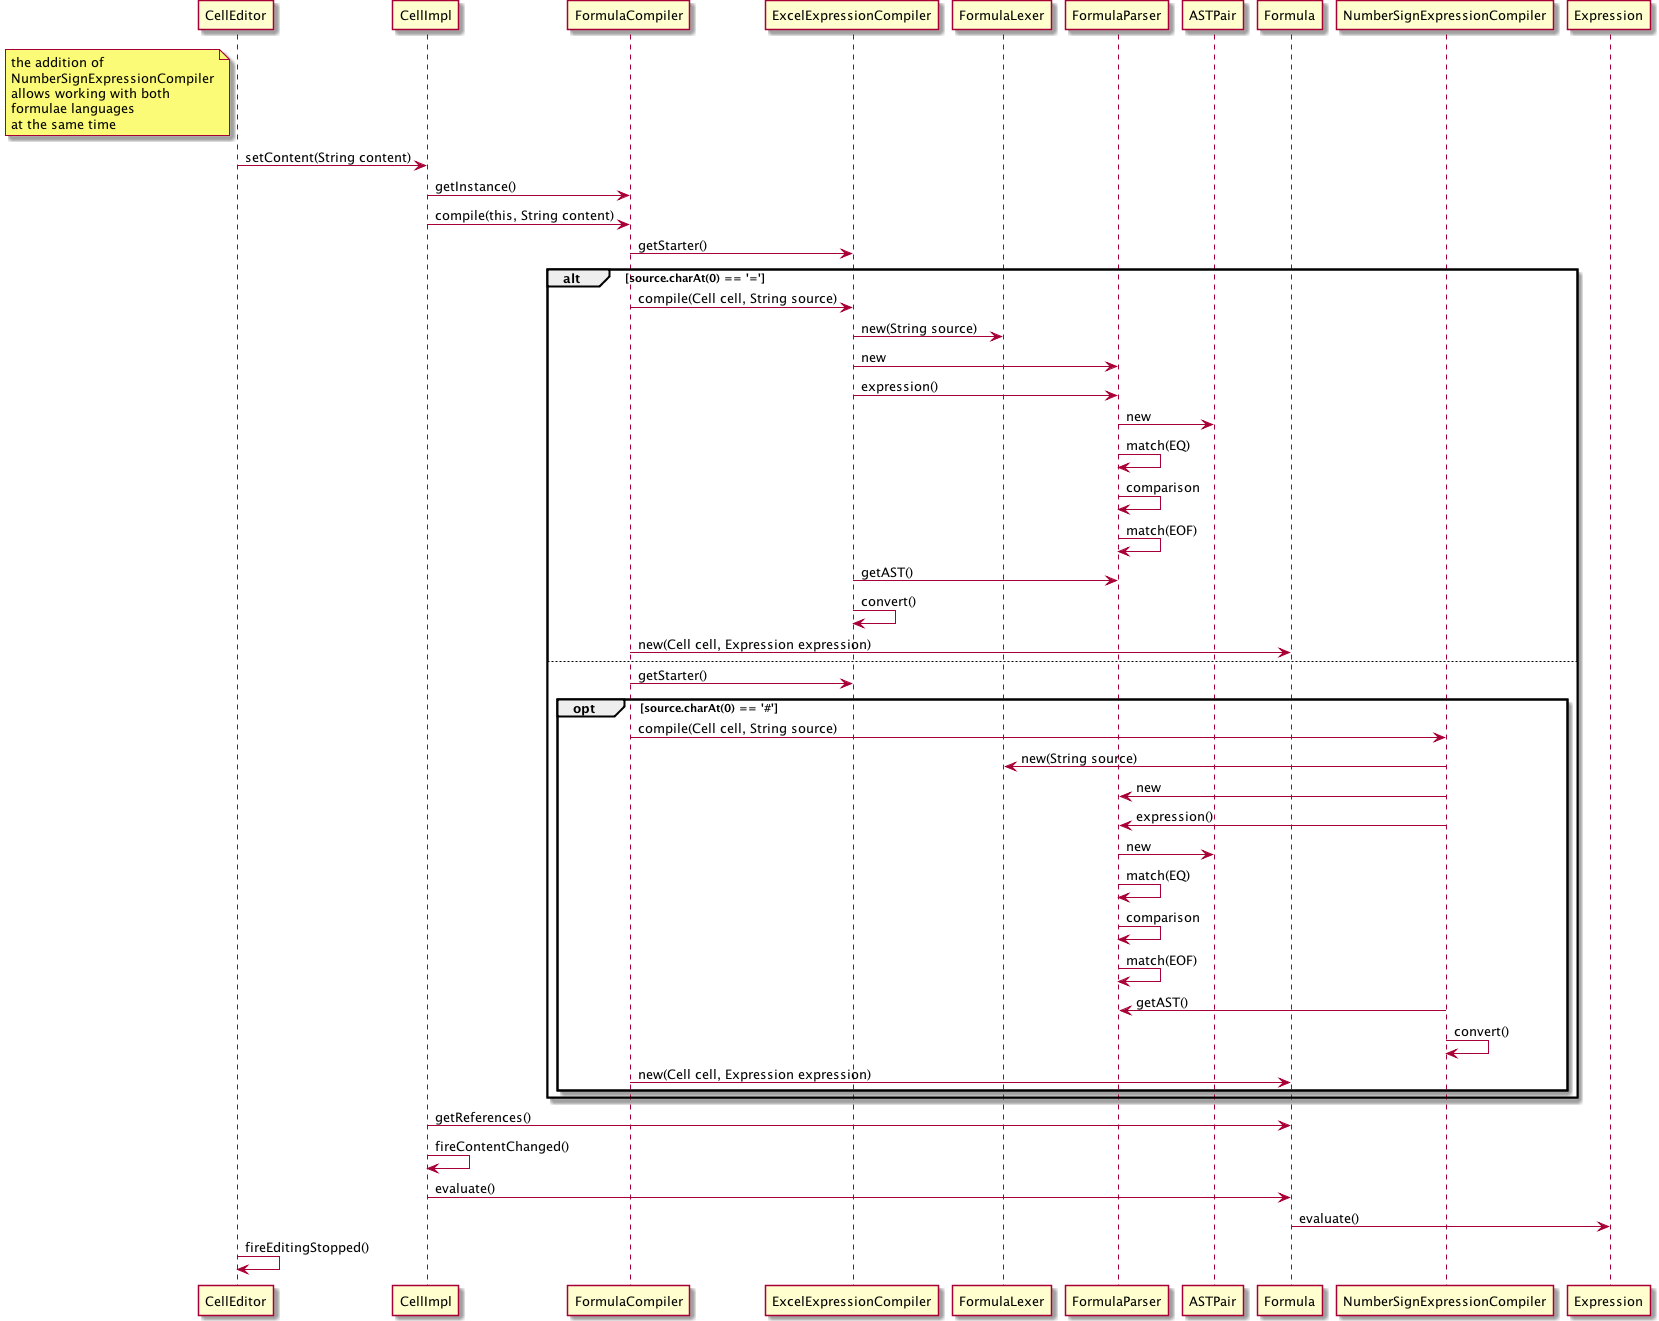

The diagram above was rendered by PlantUML. Its source (embedded in the PNG):
@startuml Diagrams/sd_numbersign_language.png
note left of CellEditor
 the addition of 
 NumberSignExpressionCompiler
 allows working with both 
 formulae languages
 at the same time
end note
CellEditor -> CellImpl: setContent(String content)
CellImpl -> FormulaCompiler: getInstance()
CellImpl -> FormulaCompiler: compile(this, String content)
FormulaCompiler -> ExcelExpressionCompiler: getStarter()
alt source.charAt(0) == '='
FormulaCompiler -> ExcelExpressionCompiler: compile(Cell cell, String source)
ExcelExpressionCompiler -> FormulaLexer: new(String source)
ExcelExpressionCompiler -> FormulaParser: new
ExcelExpressionCompiler -> FormulaParser: expression()
FormulaParser -> ASTPair: new
FormulaParser -> FormulaParser: match(EQ)
FormulaParser -> FormulaParser: comparison
FormulaParser -> FormulaParser: match(EOF)
ExcelExpressionCompiler -> FormulaParser: getAST()
ExcelExpressionCompiler -> ExcelExpressionCompiler: convert()
FormulaCompiler -> Formula: new(Cell cell, Expression expression)
else
 FormulaCompiler -> ExcelExpressionCompiler: getStarter()
  opt source.charAt(0) == '#'
   FormulaCompiler -> NumberSignExpressionCompiler: compile(Cell cell, String source)
   NumberSignExpressionCompiler -> FormulaLexer: new(String source)
   NumberSignExpressionCompiler -> FormulaParser: new
   NumberSignExpressionCompiler -> FormulaParser: expression()
   FormulaParser -> ASTPair: new
   FormulaParser -> FormulaParser: match(EQ)
   FormulaParser -> FormulaParser: comparison
   FormulaParser -> FormulaParser: match(EOF)
   NumberSignExpressionCompiler -> FormulaParser: getAST()
   NumberSignExpressionCompiler -> NumberSignExpressionCompiler: convert()
   FormulaCompiler -> Formula: new(Cell cell, Expression expression)
end
end
CellImpl -> Formula: getReferences()
CellImpl -> CellImpl: fireContentChanged()
CellImpl -> Formula: evaluate()
Formula -> Expression: evaluate()
CellEditor -> CellEditor: fireEditingStopped()
@enduml